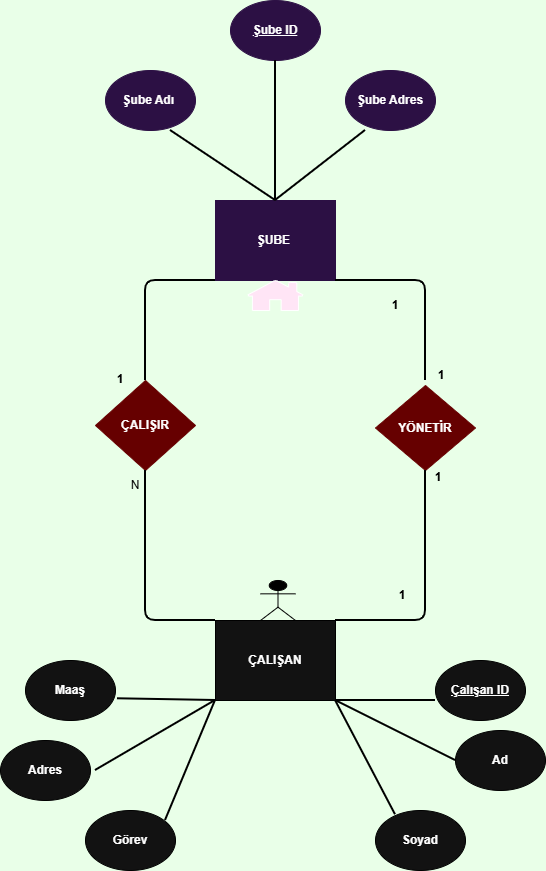

The diagram above was exported from draw.io. Its source (the exported page's mxGraphModel, read from the mxfile embedded in the PNG):
<mxGraphModel dx="1783" dy="943" grid="0" gridSize="10" guides="1" tooltips="1" connect="1" arrows="1" fold="1" page="1" pageScale="1" pageWidth="850" pageHeight="1100" background="light-dark(#FFFFFF,#E9FFE8)" math="0" shadow="0" extFonts="Permanent Marker^https://fonts.googleapis.com/css?family=Permanent+Marker">
  <root>
    <mxCell id="0" />
    <mxCell id="1" parent="0" />
    <mxCell id="KBaw0K22CbDYKcZEdBGe-6" parent="1" style="rounded=0;whiteSpace=wrap;html=1;fillColor=light-dark(#008A00,#2C1044);strokeColor=light-dark(#008A00,#2C1044);" value="&lt;b&gt;ŞUBE&amp;nbsp;&lt;/b&gt;" vertex="1">
      <mxGeometry height="80" width="120" x="350" y="210" as="geometry" />
    </mxCell>
    <mxCell id="KBaw0K22CbDYKcZEdBGe-7" parent="1" style="rounded=0;whiteSpace=wrap;html=1;strokeColor=light-dark(#000000,#000000);" value="&lt;b&gt;ÇALIŞAN&lt;/b&gt;" vertex="1">
      <mxGeometry height="80" width="120" x="350" y="630" as="geometry" />
    </mxCell>
    <mxCell id="KBaw0K22CbDYKcZEdBGe-8" parent="1" style="rhombus;whiteSpace=wrap;html=1;fillColor=light-dark(#FFFFFF,#660000);strokeColor=light-dark(#000000,#660000);" value="&lt;b&gt;ÇALIŞIR&lt;/b&gt;" vertex="1">
      <mxGeometry height="90" width="100" x="230" y="390" as="geometry" />
    </mxCell>
    <mxCell id="KBaw0K22CbDYKcZEdBGe-9" parent="1" style="rhombus;whiteSpace=wrap;html=1;fillColor=light-dark(#FFFFFF,#660000);strokeColor=light-dark(#000000,#660000);" value="&lt;b&gt;YÖNETİR&lt;/b&gt;" vertex="1">
      <mxGeometry height="85" width="100" x="510" y="395" as="geometry" />
    </mxCell>
    <mxCell id="KBaw0K22CbDYKcZEdBGe-15" parent="1" style="ellipse;whiteSpace=wrap;html=1;strokeColor=light-dark(#000000,#000000);" value="&lt;b&gt;Maaş&lt;/b&gt;" vertex="1">
      <mxGeometry height="60" width="90" x="160" y="670" as="geometry" />
    </mxCell>
    <mxCell id="KBaw0K22CbDYKcZEdBGe-16" parent="1" style="ellipse;whiteSpace=wrap;html=1;strokeColor=light-dark(#000000,#000000);" value="&lt;b&gt;Adres&lt;/b&gt;" vertex="1">
      <mxGeometry height="60" width="90" x="135" y="750" as="geometry" />
    </mxCell>
    <mxCell id="KBaw0K22CbDYKcZEdBGe-22" parent="1" style="ellipse;whiteSpace=wrap;html=1;strokeColor=light-dark(#000000,#000000);" value="&lt;b&gt;Ad&lt;/b&gt;" vertex="1">
      <mxGeometry height="60" width="90" x="590" y="740" as="geometry" />
    </mxCell>
    <mxCell id="KBaw0K22CbDYKcZEdBGe-23" parent="1" style="ellipse;whiteSpace=wrap;html=1;strokeColor=light-dark(#000000,#000000);" value="&lt;b&gt;Görev&lt;/b&gt;" vertex="1">
      <mxGeometry height="60" width="90" x="220" y="820" as="geometry" />
    </mxCell>
    <mxCell id="KBaw0K22CbDYKcZEdBGe-24" parent="1" style="ellipse;whiteSpace=wrap;html=1;strokeColor=light-dark(#000000,#000000);" value="&lt;u&gt;&lt;b&gt;Çalışan ID&lt;/b&gt;&lt;/u&gt;" vertex="1">
      <mxGeometry height="60" width="90" x="570" y="670" as="geometry" />
    </mxCell>
    <mxCell id="KBaw0K22CbDYKcZEdBGe-25" parent="1" style="ellipse;whiteSpace=wrap;html=1;strokeColor=light-dark(#000000,#000000);" value="&lt;b&gt;Soyad&lt;/b&gt;" vertex="1">
      <mxGeometry height="60" width="90" x="510" y="820" as="geometry" />
    </mxCell>
    <mxCell id="KBaw0K22CbDYKcZEdBGe-27" parent="1" style="ellipse;whiteSpace=wrap;html=1;fillStyle=auto;fillColor=light-dark(#008A00,#2C1044);strokeColor=light-dark(#008A00,#2C1044);" value="&lt;b&gt;Şube Adres&lt;/b&gt;" vertex="1">
      <mxGeometry height="60" width="90" x="480" y="80" as="geometry" />
    </mxCell>
    <mxCell id="KBaw0K22CbDYKcZEdBGe-28" parent="1" style="ellipse;whiteSpace=wrap;html=1;fillColor=light-dark(#008A00,#2C1044);fontColor=#ffffff;strokeColor=light-dark(#008A00,#2C1044);" value="&lt;b&gt;&lt;font style=&quot;color: light-dark(rgb(255, 255, 255), rgb(255, 255, 255));&quot;&gt;&lt;u&gt;Şube ID&lt;/u&gt;&lt;/font&gt;&lt;/b&gt;" vertex="1">
      <mxGeometry height="60" width="90" x="365" y="10" as="geometry" />
    </mxCell>
    <mxCell id="KBaw0K22CbDYKcZEdBGe-29" parent="1" style="ellipse;whiteSpace=wrap;html=1;fillColor=light-dark(#008A00,#2C1044);fontColor=#ffffff;strokeColor=light-dark(#008A00,#2C1044);" value="&lt;b&gt;&lt;font style=&quot;color: light-dark(rgb(255, 255, 255), rgb(255, 255, 255));&quot;&gt;Şube Adı&amp;nbsp;&lt;/font&gt;&lt;/b&gt;" vertex="1">
      <mxGeometry height="60" width="90" x="240" y="80" as="geometry" />
    </mxCell>
    <mxCell id="KBaw0K22CbDYKcZEdBGe-30" edge="1" parent="1" source="KBaw0K22CbDYKcZEdBGe-15" style="endArrow=none;html=1;rounded=1;entryX=0;entryY=1;entryDx=0;entryDy=0;exitX=1.022;exitY=0.638;exitDx=0;exitDy=0;exitPerimeter=0;curved=0;strokeWidth=2;strokeColor=light-dark(#000000,#000000);" target="KBaw0K22CbDYKcZEdBGe-7" value="">
      <mxGeometry height="50" relative="1" width="50" as="geometry">
        <mxPoint x="270" y="760" as="sourcePoint" />
        <mxPoint x="320" y="710" as="targetPoint" />
      </mxGeometry>
    </mxCell>
    <mxCell id="KBaw0K22CbDYKcZEdBGe-31" edge="1" parent="1" style="endArrow=none;html=1;rounded=1;curved=0;strokeColor=light-dark(#000000,#000000);strokeWidth=2;" value="">
      <mxGeometry height="50" relative="1" width="50" as="geometry">
        <mxPoint x="230" y="780" as="sourcePoint" />
        <mxPoint x="350" y="710" as="targetPoint" />
      </mxGeometry>
    </mxCell>
    <mxCell id="KBaw0K22CbDYKcZEdBGe-32" edge="1" parent="1" style="endArrow=none;html=1;rounded=1;entryX=0;entryY=1;entryDx=0;entryDy=0;curved=0;strokeWidth=2;strokeColor=light-dark(#000000,#000000);" target="KBaw0K22CbDYKcZEdBGe-7" value="">
      <mxGeometry height="50" relative="1" width="50" as="geometry">
        <mxPoint x="300" y="830" as="sourcePoint" />
        <mxPoint x="340" y="710" as="targetPoint" />
      </mxGeometry>
    </mxCell>
    <mxCell id="KBaw0K22CbDYKcZEdBGe-33" edge="1" parent="1" source="KBaw0K22CbDYKcZEdBGe-25" style="endArrow=none;html=1;rounded=0;exitX=0.222;exitY=0.071;exitDx=0;exitDy=0;exitPerimeter=0;entryX=1;entryY=1;entryDx=0;entryDy=0;strokeColor=light-dark(#000000,#000000);strokeWidth=2;" target="KBaw0K22CbDYKcZEdBGe-7" value="">
      <mxGeometry height="50" relative="1" width="50" as="geometry">
        <mxPoint x="420" y="790" as="sourcePoint" />
        <mxPoint x="470" y="740" as="targetPoint" />
      </mxGeometry>
    </mxCell>
    <mxCell id="KBaw0K22CbDYKcZEdBGe-34" edge="1" parent="1" source="KBaw0K22CbDYKcZEdBGe-22" style="endArrow=none;html=1;rounded=0;exitX=0;exitY=0.5;exitDx=0;exitDy=0;strokeWidth=2;strokeColor=light-dark(#000000,#000000);" value="">
      <mxGeometry height="50" relative="1" width="50" as="geometry">
        <mxPoint x="580" y="760" as="sourcePoint" />
        <mxPoint x="470" y="710" as="targetPoint" />
      </mxGeometry>
    </mxCell>
    <mxCell id="KBaw0K22CbDYKcZEdBGe-35" edge="1" parent="1" style="endArrow=none;html=1;rounded=0;strokeWidth=2;strokeColor=light-dark(#000000,#000000);" value="">
      <mxGeometry height="50" relative="1" width="50" as="geometry">
        <mxPoint x="470" y="710" as="sourcePoint" />
        <mxPoint x="570" y="710" as="targetPoint" />
      </mxGeometry>
    </mxCell>
    <mxCell id="KBaw0K22CbDYKcZEdBGe-36" edge="1" parent="1" source="KBaw0K22CbDYKcZEdBGe-6" style="endArrow=none;html=1;rounded=1;exitX=0.5;exitY=0;exitDx=0;exitDy=0;entryX=0.5;entryY=1;entryDx=0;entryDy=0;curved=0;strokeColor=light-dark(#000000,#000000);strokeWidth=2;" target="KBaw0K22CbDYKcZEdBGe-28" value="">
      <mxGeometry height="50" relative="1" width="50" as="geometry">
        <mxPoint x="365" y="120" as="sourcePoint" />
        <mxPoint x="415" y="70" as="targetPoint" />
      </mxGeometry>
    </mxCell>
    <mxCell id="KBaw0K22CbDYKcZEdBGe-37" edge="1" parent="1" source="KBaw0K22CbDYKcZEdBGe-6" style="endArrow=none;html=1;rounded=0;exitX=0.5;exitY=0;exitDx=0;exitDy=0;strokeColor=light-dark(#000000,#000000);strokeWidth=2;" value="">
      <mxGeometry height="50" relative="1" width="50" as="geometry">
        <mxPoint x="255" y="190" as="sourcePoint" />
        <mxPoint x="305" y="140" as="targetPoint" />
      </mxGeometry>
    </mxCell>
    <mxCell id="KBaw0K22CbDYKcZEdBGe-39" edge="1" parent="1" style="endArrow=none;html=1;rounded=1;entryX=0.222;entryY=1;entryDx=0;entryDy=0;entryPerimeter=0;curved=0;strokeColor=light-dark(#FFFFFF,#000000);strokeWidth=2;" target="KBaw0K22CbDYKcZEdBGe-27" value="">
      <mxGeometry height="50" relative="1" width="50" as="geometry">
        <mxPoint x="410" y="210" as="sourcePoint" />
        <mxPoint x="460" y="160" as="targetPoint" />
      </mxGeometry>
    </mxCell>
    <mxCell id="KBaw0K22CbDYKcZEdBGe-40" edge="1" parent="1" source="KBaw0K22CbDYKcZEdBGe-8" style="endArrow=none;html=1;rounded=1;exitX=0.5;exitY=0;exitDx=0;exitDy=0;curved=0;strokeWidth=2;strokeColor=light-dark(#000000,#000000);" value="">
      <mxGeometry height="50" relative="1" width="50" as="geometry">
        <Array as="points">
          <mxPoint x="280" y="290" />
        </Array>
        <mxPoint x="280" y="380" as="sourcePoint" />
        <mxPoint x="350" y="290" as="targetPoint" />
      </mxGeometry>
    </mxCell>
    <mxCell id="KBaw0K22CbDYKcZEdBGe-41" edge="1" parent="1" source="KBaw0K22CbDYKcZEdBGe-6" style="endArrow=none;html=1;rounded=1;exitX=1;exitY=1;exitDx=0;exitDy=0;curved=0;strokeWidth=2;strokeColor=light-dark(#000000,#000000);" value="">
      <mxGeometry height="50" relative="1" width="50" as="geometry">
        <Array as="points">
          <mxPoint x="560" y="290" />
        </Array>
        <mxPoint x="420" y="540" as="sourcePoint" />
        <mxPoint x="560" y="390" as="targetPoint" />
      </mxGeometry>
    </mxCell>
    <mxCell id="KBaw0K22CbDYKcZEdBGe-42" edge="1" parent="1" source="KBaw0K22CbDYKcZEdBGe-7" style="endArrow=none;html=1;rounded=1;exitX=0;exitY=0;exitDx=0;exitDy=0;curved=0;strokeWidth=2;strokeColor=light-dark(#000000,#000000);" value="">
      <mxGeometry height="50" relative="1" width="50" as="geometry">
        <Array as="points">
          <mxPoint x="280" y="630" />
        </Array>
        <mxPoint x="230" y="530" as="sourcePoint" />
        <mxPoint x="280" y="480" as="targetPoint" />
      </mxGeometry>
    </mxCell>
    <mxCell id="KBaw0K22CbDYKcZEdBGe-43" edge="1" parent="1" source="KBaw0K22CbDYKcZEdBGe-7" style="endArrow=none;html=1;rounded=1;exitX=1;exitY=0;exitDx=0;exitDy=0;entryX=0.5;entryY=1;entryDx=0;entryDy=0;curved=0;strokeColor=light-dark(#000000,#000000);strokeWidth=2;" target="KBaw0K22CbDYKcZEdBGe-9" value="">
      <mxGeometry height="50" relative="1" width="50" as="geometry">
        <Array as="points">
          <mxPoint x="560" y="630" />
        </Array>
        <mxPoint x="420" y="540" as="sourcePoint" />
        <mxPoint x="610" y="630" as="targetPoint" />
      </mxGeometry>
    </mxCell>
    <mxCell id="KBaw0K22CbDYKcZEdBGe-44" parent="1" style="text;html=1;whiteSpace=wrap;align=center;verticalAlign=middle;rounded=0;" value="&lt;b&gt;&lt;font style=&quot;color: light-dark(rgb(0, 0, 0), rgb(0, 0, 0));&quot;&gt;1&lt;/font&gt;&lt;/b&gt;" vertex="1">
      <mxGeometry height="30" width="60" x="500" y="300" as="geometry" />
    </mxCell>
    <mxCell id="KBaw0K22CbDYKcZEdBGe-47" parent="1" style="text;html=1;whiteSpace=wrap;strokeColor=none;fillColor=none;align=center;verticalAlign=middle;rounded=0;fontColor=light-dark(#000000,#000000);" value="N" vertex="1">
      <mxGeometry height="30" width="60" x="240" y="480" as="geometry" />
    </mxCell>
    <mxCell id="KBaw0K22CbDYKcZEdBGe-51" parent="1" style="sketch=0;pointerEvents=1;shadow=0;dashed=0;html=1;labelPosition=center;verticalLabelPosition=bottom;verticalAlign=top;outlineConnect=0;align=center;shape=mxgraph.office.concepts.home;fillColor=light-dark(#FFFFFF,#FFE5F6);" value="" vertex="1">
      <mxGeometry height="30" width="55.5" x="382.25" y="290" as="geometry" />
    </mxCell>
    <mxCell id="KBaw0K22CbDYKcZEdBGe-67" parent="1" style="shape=umlActor;verticalLabelPosition=bottom;verticalAlign=top;html=1;outlineConnect=0;strokeColor=light-dark(#000000,#000000);fillColor=light-dark(#FFFFFF,#000000);" value="" vertex="1">
      <mxGeometry height="40" width="35" x="395" y="590" as="geometry" />
    </mxCell>
    <mxCell id="KBaw0K22CbDYKcZEdBGe-69" parent="1" style="text;html=1;whiteSpace=wrap;align=center;verticalAlign=middle;rounded=0;" value="&lt;b&gt;&lt;font style=&quot;color: light-dark(rgb(0, 0, 0), rgb(0, 0, 0));&quot;&gt;1&lt;/font&gt;&lt;/b&gt;" vertex="1">
      <mxGeometry height="30" width="60" x="507" y="590" as="geometry" />
    </mxCell>
    <mxCell id="KBaw0K22CbDYKcZEdBGe-70" parent="1" style="text;html=1;whiteSpace=wrap;align=center;verticalAlign=middle;rounded=0;" value="&lt;b&gt;&lt;font style=&quot;color: light-dark(rgb(0, 0, 0), rgb(0, 0, 0));&quot;&gt;1&lt;/font&gt;&lt;/b&gt;" vertex="1">
      <mxGeometry height="30" width="60" x="543" y="472" as="geometry" />
    </mxCell>
    <mxCell id="KBaw0K22CbDYKcZEdBGe-71" parent="1" style="text;html=1;whiteSpace=wrap;align=center;verticalAlign=middle;rounded=0;" value="&lt;b&gt;&lt;font style=&quot;color: light-dark(rgb(0, 0, 0), rgb(0, 0, 0));&quot;&gt;1&lt;/font&gt;&lt;/b&gt;" vertex="1">
      <mxGeometry height="30" width="60" x="225" y="374" as="geometry" />
    </mxCell>
    <mxCell id="KBaw0K22CbDYKcZEdBGe-72" parent="1" style="text;html=1;whiteSpace=wrap;align=center;verticalAlign=middle;rounded=0;" value="&lt;b&gt;&lt;font style=&quot;color: light-dark(rgb(0, 0, 0), rgb(0, 0, 0));&quot;&gt;1&lt;/font&gt;&lt;/b&gt;" vertex="1">
      <mxGeometry height="30" width="60" x="546" y="370" as="geometry" />
    </mxCell>
  </root>
</mxGraphModel>